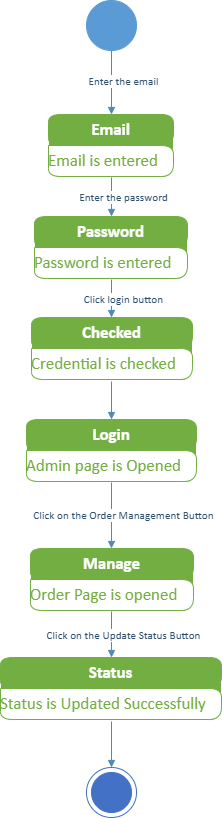

The diagram above was exported from draw.io. Its source (the exported page's mxGraphModel, read from the mxfile embedded in the PNG):
<mxGraphModel dx="1760" dy="-3464" grid="1" gridSize="10" guides="1" tooltips="1" connect="1" arrows="1" fold="1" page="1" pageScale="1" pageWidth="850" pageHeight="1100" math="0" shadow="0">
  <root>
    <mxCell id="0" />
    <mxCell id="1" parent="0" />
    <UserObject label="" tags="Background" id="28">
      <mxCell style="vsdxID=98;fillColor=#5b9bd5;gradientColor=none;shape=stencil(vVHLDsIgEPwajiQI6RfU+h8bu22JCGRB2/69kG1iazx58DazM/vIjjBtmiCi0CplCjecbZ8nYc5Ca+snJJsLEqYTph0C4Ujh4XvmEaqzont41gkL96naodXKrGF6YSfQtUi0OXXDVlqPfJNP6usotUhYbJIUMmQb/GGrAxpRljVycDBuc1hKM2LclX8/7H9nFfB+82Cd45T2+mcspcSRmu4F);strokeColor=#5b9bd5;points=[[0.5,1,0],[0.5,0,0],[0,0.5,0],[1,0.5,0]];labelBackgroundColor=none;rounded=0;html=1;whiteSpace=wrap;" parent="1" vertex="1">
        <mxGeometry x="507" y="4622" width="50" height="50" as="geometry" />
      </mxCell>
    </UserObject>
    <UserObject label="" tags="Background" id="29">
      <mxCell style="vsdxID=99;fillColor=#73ae42;gradientColor=none;shape=stencil(nZBLDsIwDAVP4y0yzoIDlHIBThARQyxCUqXhe3rSukhVFyy6s98by9KAaXpvOwbCvuR05ae44sHsgUii5yylTmBaMM05Zb7kdI9O985WknBM2OnNdqAJbT4d5cNTRpudxnp3S4/h30tb1Oo9saj7QdEgcYb+ylXwH3QluHhfh9GIupIQVOi8Xxqskdo37Rc=);strokeColor=#ffffff;points=[[0.5,0,0],[0,0.5,0],[1,0.5,0]];labelBackgroundColor=none;rounded=1;html=1;whiteSpace=wrap;" parent="1" vertex="1">
        <mxGeometry x="469" y="4736" width="125" height="63" as="geometry" />
      </mxCell>
    </UserObject>
    <mxCell id="30" value="&lt;div style=&quot;font-size: 1px&quot;&gt;&lt;font style=&quot;font-size:16.93px;font-family:Calibri;color:#ffffff;direction:ltr;letter-spacing:0px;line-height:120%;opacity:1&quot;&gt;&lt;b&gt;Email&lt;br/&gt;&lt;/b&gt;&lt;/font&gt;&lt;/div&gt;" style="verticalAlign=middle;align=center;overflow=width;vsdxID=100;fillColor=#73ae42;gradientColor=none;shape=stencil(tZHBDcIwDEWn8RUF58AApSzABBExxCIklRsoMD1pXSTECVXiZv//LCf+YJs+uI4ATV8kn2lgXwLYLSByCiRcagW2Bdscs9BJ8jV57TtXSTSTQl5n1iONxslhz0+aNVxtVNa5S76N++7qGrUeM2u03ykaOS1D3+b/4Z/fu/RjtZgurRlwjBrUp/+dTJU0Vdu+AA==);strokeColor=#73ae42;points=[[0.5,1,0],[0.5,0,0],[0,0.5,0],[1,0.5,0]];labelBackgroundColor=none;rounded=1;html=1;whiteSpace=wrap;" parent="29" vertex="1">
      <mxGeometry width="125" height="31" as="geometry" />
    </mxCell>
    <mxCell id="31" value="&lt;div style=&quot;font-size: 1px&quot;&gt;&lt;font style=&quot;font-size:16.93px;font-family:Calibri;color:#73ae42;direction:ltr;letter-spacing:0px;line-height:120%;opacity:1&quot;&gt;Email is entered&lt;br/&gt;&lt;/font&gt;&lt;/div&gt;" style="verticalAlign=middle;align=left;overflow=width;vsdxID=101;fillColor=#ffffff;gradientColor=none;shape=stencil(tZFLDsIwDERP4y0KzoIDlHIBThARQyxCUrnhe3rSukhVlwh29syzLHvANn1wHQGavkg+0519CWC3gMgpkHCpFdgWbHPMQifJ1+S171wl0YwKeZ1ZDzQaJ4c9v2jScLVRWecu+Tbse6hr1HpOrNF+p2jkNEM/5lfwb9B/g4uTajF+Wf/PMWpIc3+ZSpU0Udu+AQ==);strokeColor=#73ae42;points=[[0.5,1,0],[0.5,0,0],[0,0.5,0],[1,0.5,0]];labelBackgroundColor=none;rounded=1;html=1;whiteSpace=wrap;" parent="29" vertex="1">
      <mxGeometry y="31" width="125" height="31" as="geometry" />
    </mxCell>
    <UserObject label="" tags="Background" id="32">
      <mxCell style="vsdxID=103;fillColor=#73ae42;gradientColor=none;shape=stencil(nZBLDsIwDAVP4y0yzoIDlHIBThARQyxCUqXhe3rSukhVFyy6s98by9KAaXpvOwbCvuR05ae44sHsgUii5yylTmBaMM05Zb7kdI9O985WknBM2OnNdqAJbT4d5cNTRpudxnp3S4/h30tb1Oo9saj7QdEgcYb+ylXwH3QluHhfh9GIupIQVOi8Xxqskdo37Rc=);strokeColor=#ffffff;points=[[0.5,0,0],[0,0.5,0],[1,0.5,0]];labelBackgroundColor=none;rounded=1;html=1;whiteSpace=wrap;" parent="1" vertex="1">
        <mxGeometry x="455" y="4838" width="153" height="63" as="geometry" />
      </mxCell>
    </UserObject>
    <mxCell id="33" value="&lt;div style=&quot;font-size: 1px&quot;&gt;&lt;font style=&quot;font-size:16.93px;font-family:Calibri;color:#ffffff;direction:ltr;letter-spacing:0px;line-height:120%;opacity:1&quot;&gt;&lt;b&gt;Password&lt;br/&gt;&lt;/b&gt;&lt;/font&gt;&lt;/div&gt;" style="verticalAlign=middle;align=center;overflow=width;vsdxID=104;fillColor=#73ae42;gradientColor=none;shape=stencil(tZHBDcIwDEWn8RUF58AApSzABBExxCIklRsoMD1pXSTECVXiZv//LCf+YJs+uI4ATV8kn2lgXwLYLSByCiRcagW2Bdscs9BJ8jV57TtXSTSTQl5n1iONxslhz0+aNVxtVNa5S76N++7qGrUeM2u03ykaOS1D3+b/4Z/fu/RjtZgurRlwjBrUp/+dTJU0Vdu+AA==);strokeColor=#73ae42;points=[[0.5,1,0],[0.5,0,0],[0,0.5,0],[1,0.5,0]];labelBackgroundColor=none;rounded=1;html=1;whiteSpace=wrap;" parent="32" vertex="1">
      <mxGeometry width="153" height="31" as="geometry" />
    </mxCell>
    <mxCell id="34" value="&lt;div style=&quot;font-size: 1px&quot;&gt;&lt;font style=&quot;font-size:16.93px;font-family:Calibri;color:#73ae42;direction:ltr;letter-spacing:0px;line-height:120%;opacity:1&quot;&gt;Password is entered&lt;br/&gt;&lt;/font&gt;&lt;/div&gt;" style="verticalAlign=middle;align=left;overflow=width;vsdxID=105;fillColor=#ffffff;gradientColor=none;shape=stencil(tZFLDsIwDERP4y0KzoIDlHIBThARQyxCUrnhe3rSukhVlwh29syzLHvANn1wHQGavkg+0519CWC3gMgpkHCpFdgWbHPMQifJ1+S171wl0YwKeZ1ZDzQaJ4c9v2jScLVRWecu+Tbse6hr1HpOrNF+p2jkNEM/5lfwb9B/g4uTajF+Wf/PMWpIc3+ZSpU0Udu+AQ==);strokeColor=#73ae42;points=[[0.5,1,0],[0.5,0,0],[0,0.5,0],[1,0.5,0]];labelBackgroundColor=none;rounded=1;html=1;whiteSpace=wrap;" parent="32" vertex="1">
      <mxGeometry y="31" width="153" height="31" as="geometry" />
    </mxCell>
    <UserObject label="" tags="Background" id="35">
      <mxCell style="vsdxID=107;fillColor=#73ae42;gradientColor=none;shape=stencil(nZBLDsIwDAVP4y0yzoIDlHIBThARQyxCUqXhe3rSukhVFyy6s98by9KAaXpvOwbCvuR05ae44sHsgUii5yylTmBaMM05Zb7kdI9O985WknBM2OnNdqAJbT4d5cNTRpudxnp3S4/h30tb1Oo9saj7QdEgcYb+ylXwH3QluHhfh9GIupIQVOi8Xxqskdo37Rc=);strokeColor=#ffffff;points=[[0.5,0,0],[0,0.5,0],[1,0.5,0]];labelBackgroundColor=none;rounded=1;html=1;whiteSpace=wrap;" parent="1" vertex="1">
        <mxGeometry x="452" y="4939" width="161" height="63" as="geometry" />
      </mxCell>
    </UserObject>
    <mxCell id="36" value="&lt;div style=&quot;font-size: 1px&quot;&gt;&lt;font style=&quot;font-size:16.93px;font-family:Calibri;color:#ffffff;direction:ltr;letter-spacing:0px;line-height:120%;opacity:1&quot;&gt;&lt;b&gt;Checked&lt;br/&gt;&lt;/b&gt;&lt;/font&gt;&lt;/div&gt;" style="verticalAlign=middle;align=center;overflow=width;vsdxID=108;fillColor=#73ae42;gradientColor=none;shape=stencil(tZHBDcIwDEWn8RUF58AApSzABBExxCIklRsoMD1pXSTECVXiZv//LCf+YJs+uI4ATV8kn2lgXwLYLSByCiRcagW2Bdscs9BJ8jV57TtXSTSTQl5n1iONxslhz0+aNVxtVNa5S76N++7qGrUeM2u03ykaOS1D3+b/4Z/fu/RjtZgurRlwjBrUp/+dTJU0Vdu+AA==);strokeColor=#73ae42;points=[[0.5,1,0],[0.5,0,0],[0,0.5,0],[1,0.5,0]];labelBackgroundColor=none;rounded=1;html=1;whiteSpace=wrap;" parent="35" vertex="1">
      <mxGeometry width="161" height="31" as="geometry" />
    </mxCell>
    <mxCell id="37" value="&lt;div style=&quot;font-size: 1px&quot;&gt;&lt;font style=&quot;font-size:16.93px;font-family:Calibri;color:#73ae42;direction:ltr;letter-spacing:0px;line-height:120%;opacity:1&quot;&gt;Credential is checked&lt;br/&gt;&lt;/font&gt;&lt;/div&gt;" style="verticalAlign=middle;align=left;overflow=width;vsdxID=109;fillColor=#ffffff;gradientColor=none;shape=stencil(tZFLDsIwDERP4y0KzoIDlHIBThARQyxCUrnhe3rSukhVlwh29syzLHvANn1wHQGavkg+0519CWC3gMgpkHCpFdgWbHPMQifJ1+S171wl0YwKeZ1ZDzQaJ4c9v2jScLVRWecu+Tbse6hr1HpOrNF+p2jkNEM/5lfwb9B/g4uTajF+Wf/PMWpIc3+ZSpU0Udu+AQ==);strokeColor=#73ae42;points=[[0.5,1,0],[0.5,0,0],[0,0.5,0],[1,0.5,0]];labelBackgroundColor=none;rounded=1;html=1;whiteSpace=wrap;" parent="35" vertex="1">
      <mxGeometry y="31" width="161" height="31" as="geometry" />
    </mxCell>
    <UserObject label="" tags="Background" id="38">
      <mxCell style="vsdxID=111;fillColor=#73ae42;gradientColor=none;shape=stencil(nZBLDsIwDAVP4y0yzoIDlHIBThARQyxCUqXhe3rSukhVFyy6s98by9KAaXpvOwbCvuR05ae44sHsgUii5yylTmBaMM05Zb7kdI9O985WknBM2OnNdqAJbT4d5cNTRpudxnp3S4/h30tb1Oo9saj7QdEgcYb+ylXwH3QluHhfh9GIupIQVOi8Xxqskdo37Rc=);strokeColor=#ffffff;points=[[0.5,0,0],[0,0.5,0],[1,0.5,0]];labelBackgroundColor=none;rounded=1;html=1;whiteSpace=wrap;" parent="1" vertex="1">
        <mxGeometry x="447" y="5041" width="170" height="63" as="geometry" />
      </mxCell>
    </UserObject>
    <mxCell id="39" value="&lt;div style=&quot;font-size: 1px&quot;&gt;&lt;font style=&quot;font-size:16.93px;font-family:Calibri;color:#ffffff;direction:ltr;letter-spacing:0px;line-height:120%;opacity:1&quot;&gt;&lt;b&gt;Login&lt;br/&gt;&lt;/b&gt;&lt;/font&gt;&lt;/div&gt;" style="verticalAlign=middle;align=center;overflow=width;vsdxID=112;fillColor=#73ae42;gradientColor=none;shape=stencil(tZHBDcIwDEWn8RUF58AApSzABBExxCIklRsoMD1pXSTECVXiZv//LCf+YJs+uI4ATV8kn2lgXwLYLSByCiRcagW2Bdscs9BJ8jV57TtXSTSTQl5n1iONxslhz0+aNVxtVNa5S76N++7qGrUeM2u03ykaOS1D3+b/4Z/fu/RjtZgurRlwjBrUp/+dTJU0Vdu+AA==);strokeColor=#73ae42;points=[[0.5,1,0],[0.5,0,0],[0,0.5,0],[1,0.5,0]];labelBackgroundColor=none;rounded=1;html=1;whiteSpace=wrap;" parent="38" vertex="1">
      <mxGeometry width="170" height="31" as="geometry" />
    </mxCell>
    <mxCell id="40" value="&lt;div style=&quot;font-size: 1px&quot;&gt;&lt;font style=&quot;font-size:16.93px;font-family:Calibri;color:#73ae42;direction:ltr;letter-spacing:0px;line-height:120%;opacity:1&quot;&gt;Admin page is Opened&lt;br/&gt;&lt;/font&gt;&lt;/div&gt;" style="verticalAlign=middle;align=left;overflow=width;vsdxID=113;fillColor=#ffffff;gradientColor=none;shape=stencil(tZFLDsIwDERP4y0KzoIDlHIBThARQyxCUrnhe3rSukhVlwh29syzLHvANn1wHQGavkg+0519CWC3gMgpkHCpFdgWbHPMQifJ1+S171wl0YwKeZ1ZDzQaJ4c9v2jScLVRWecu+Tbse6hr1HpOrNF+p2jkNEM/5lfwb9B/g4uTajF+Wf/PMWpIc3+ZSpU0Udu+AQ==);strokeColor=#73ae42;points=[[0.5,1,0],[0.5,0,0],[0,0.5,0],[1,0.5,0]];labelBackgroundColor=none;rounded=1;html=1;whiteSpace=wrap;" parent="38" vertex="1">
      <mxGeometry y="31" width="170" height="31" as="geometry" />
    </mxCell>
    <UserObject label="" tags="Background" id="41">
      <mxCell style="vsdxID=116;fillColor=#73ae42;gradientColor=none;shape=stencil(nZBLDsIwDAVP4y0yzoIDlHIBThARQyxCUqXhe3rSukhVFyy6s98by9KAaXpvOwbCvuR05ae44sHsgUii5yylTmBaMM05Zb7kdI9O985WknBM2OnNdqAJbT4d5cNTRpudxnp3S4/h30tb1Oo9saj7QdEgcYb+ylXwH3QluHhfh9GIupIQVOi8Xxqskdo37Rc=);strokeColor=#ffffff;points=[[0.5,0,0],[0,0.5,0],[1,0.5,0]];labelBackgroundColor=none;rounded=1;html=1;whiteSpace=wrap;" parent="1" vertex="1">
        <mxGeometry x="451" y="5170" width="163" height="63" as="geometry" />
      </mxCell>
    </UserObject>
    <mxCell id="42" value="&lt;div style=&quot;font-size: 1px&quot;&gt;&lt;font style=&quot;font-size:16.93px;font-family:Calibri;color:#ffffff;direction:ltr;letter-spacing:0px;line-height:120%;opacity:1&quot;&gt;&lt;b&gt;Manage&lt;br/&gt;&lt;/b&gt;&lt;/font&gt;&lt;/div&gt;" style="verticalAlign=middle;align=center;overflow=width;vsdxID=117;fillColor=#73ae42;gradientColor=none;shape=stencil(tZHBDcIwDEWn8RUF58AApSzABBExxCIklRsoMD1pXSTECVXiZv//LCf+YJs+uI4ATV8kn2lgXwLYLSByCiRcagW2Bdscs9BJ8jV57TtXSTSTQl5n1iONxslhz0+aNVxtVNa5S76N++7qGrUeM2u03ykaOS1D3+b/4Z/fu/RjtZgurRlwjBrUp/+dTJU0Vdu+AA==);strokeColor=#73ae42;points=[[0.5,1,0],[0.5,0,0],[0,0.5,0],[1,0.5,0]];labelBackgroundColor=none;rounded=1;html=1;whiteSpace=wrap;" parent="41" vertex="1">
      <mxGeometry width="163" height="31" as="geometry" />
    </mxCell>
    <mxCell id="43" value="&lt;div style=&quot;font-size: 1px&quot;&gt;&lt;font style=&quot;font-size:16.93px;font-family:Calibri;color:#73ae42;direction:ltr;letter-spacing:0px;line-height:120%;opacity:1&quot;&gt;Order Page is opened&lt;br/&gt;&lt;/font&gt;&lt;/div&gt;" style="verticalAlign=middle;align=left;overflow=width;vsdxID=118;fillColor=#ffffff;gradientColor=none;shape=stencil(tZFLDsIwDERP4y0KzoIDlHIBThARQyxCUrnhe3rSukhVlwh29syzLHvANn1wHQGavkg+0519CWC3gMgpkHCpFdgWbHPMQifJ1+S171wl0YwKeZ1ZDzQaJ4c9v2jScLVRWecu+Tbse6hr1HpOrNF+p2jkNEM/5lfwb9B/g4uTajF+Wf/PMWpIc3+ZSpU0Udu+AQ==);strokeColor=#73ae42;points=[[0.5,1,0],[0.5,0,0],[0,0.5,0],[1,0.5,0]];labelBackgroundColor=none;rounded=1;html=1;whiteSpace=wrap;" parent="41" vertex="1">
      <mxGeometry y="31" width="163" height="31" as="geometry" />
    </mxCell>
    <UserObject label="" tags="Background" id="44">
      <mxCell style="vsdxID=120;fillColor=#73ae42;gradientColor=none;shape=stencil(nZBLDsIwDAVP4y0yzoIDlHIBThARQyxCUqXhe3rSukhVFyy6s98by9KAaXpvOwbCvuR05ae44sHsgUii5yylTmBaMM05Zb7kdI9O985WknBM2OnNdqAJbT4d5cNTRpudxnp3S4/h30tb1Oo9saj7QdEgcYb+ylXwH3QluHhfh9GIupIQVOi8Xxqskdo37Rc=);strokeColor=#ffffff;points=[[0.5,0,0],[0,0.5,0],[1,0.5,0]];labelBackgroundColor=none;rounded=1;html=1;whiteSpace=wrap;" parent="1" vertex="1">
        <mxGeometry x="421" y="5279" width="221" height="63" as="geometry" />
      </mxCell>
    </UserObject>
    <mxCell id="45" value="&lt;div style=&quot;font-size: 1px&quot;&gt;&lt;font style=&quot;font-size:16.93px;font-family:Calibri;color:#ffffff;direction:ltr;letter-spacing:0px;line-height:120%;opacity:1&quot;&gt;&lt;b&gt;Status&lt;br/&gt;&lt;/b&gt;&lt;/font&gt;&lt;/div&gt;" style="verticalAlign=middle;align=center;overflow=width;vsdxID=121;fillColor=#73ae42;gradientColor=none;shape=stencil(tZHBDcIwDEWn8RUF58AApSzABBExxCIklRsoMD1pXSTECVXiZv//LCf+YJs+uI4ATV8kn2lgXwLYLSByCiRcagW2Bdscs9BJ8jV57TtXSTSTQl5n1iONxslhz0+aNVxtVNa5S76N++7qGrUeM2u03ykaOS1D3+b/4Z/fu/RjtZgurRlwjBrUp/+dTJU0Vdu+AA==);strokeColor=#73ae42;points=[[0.5,1,0],[0.5,0,0],[0,0.5,0],[1,0.5,0]];labelBackgroundColor=none;rounded=1;html=1;whiteSpace=wrap;" parent="44" vertex="1">
      <mxGeometry width="221" height="31" as="geometry" />
    </mxCell>
    <mxCell id="46" value="&lt;div style=&quot;font-size: 1px&quot;&gt;&lt;font style=&quot;font-size:16.93px;font-family:Calibri;color:#73ae42;direction:ltr;letter-spacing:0px;line-height:120%;opacity:1&quot;&gt;Status is Updated Successfully&lt;br/&gt;&lt;/font&gt;&lt;/div&gt;" style="verticalAlign=middle;align=left;overflow=width;vsdxID=122;fillColor=#ffffff;gradientColor=none;shape=stencil(tZFLDsIwDERP4y0KzoIDlHIBThARQyxCUrnhe3rSukhVlwh29syzLHvANn1wHQGavkg+0519CWC3gMgpkHCpFdgWbHPMQifJ1+S171wl0YwKeZ1ZDzQaJ4c9v2jScLVRWecu+Tbse6hr1HpOrNF+p2jkNEM/5lfwb9B/g4uTajF+Wf/PMWpIc3+ZSpU0Udu+AQ==);strokeColor=#73ae42;points=[[0.5,1,0],[0.5,0,0],[0,0.5,0],[1,0.5,0]];labelBackgroundColor=none;rounded=1;html=1;whiteSpace=wrap;" parent="44" vertex="1">
      <mxGeometry y="31" width="221" height="31" as="geometry" />
    </mxCell>
    <UserObject label="" tags="Background" id="47">
      <mxCell style="vsdxID=123;fillColor=#4271c6;gradientColor=none;shape=stencil(xVPbCsMgDP0aHwWn9GHPXfcfstpW5mqJbm3/vkpkF+kGG4y+JTkn8SQHiShdJwdFOHMe7FmNuvYdEQfCue47BdqHiIiKiLKxoFqw177GfJCRGaOLvcUJE/btWGzhbMa0wPSIVAmnAEGi8kSF+TVP8H51EpuonLSjYL302vYIJsxIaBUNr9DGyDYJQsiNSg1P5d91rW/4F10heNy50cagTXf8nQlfeFBkuxbZrpuZ8FnYRh5k9w9B/i9CCf+UqBY=);strokeColor=#4271c6;points=[[0.5,1,0],[0.5,0,0],[0,0.5,0],[1,0.5,0]];labelBackgroundColor=none;rounded=0;html=1;whiteSpace=wrap;" parent="1" vertex="1">
        <mxGeometry x="507" y="5389" width="50" height="50" as="geometry" />
      </mxCell>
    </UserObject>
    <UserObject label="" tags="Connector" id="48">
      <mxCell style="vsdxID=124;edgeStyle=none;startArrow=none;endArrow=block;startSize=5;endSize=5;strokeColor=#5088bb;spacingTop=0;spacingBottom=0;spacingLeft=0;spacingRight=0;verticalAlign=middle;html=1;labelBackgroundColor=#ffffff;rounded=0;exitX=0.502262443438914;exitY=1.0158730158730158;exitDx=0;exitDy=0;exitPerimeter=0;entryX=0.5;entryY=0;entryDx=0;entryDy=0;entryPerimeter=0;" parent="1" source="44" target="47" edge="1">
        <mxGeometry relative="1" as="geometry">
          <mxPoint x="12" as="offset" />
          <Array as="points" />
        </mxGeometry>
      </mxCell>
    </UserObject>
    <UserObject label="&lt;div style=&quot;font-size: 1px&quot;&gt;&lt;font style=&quot;font-size:11.29px;font-family:Calibri;color:#2e4f6c;direction:ltr;letter-spacing:0px;line-height:120%;opacity:1&quot;&gt;Click on the  Update Status Button&lt;br/&gt;&lt;/font&gt;&lt;/div&gt;" tags="Connector" id="49">
      <mxCell style="vsdxID=119;edgeStyle=none;startArrow=none;endArrow=block;startSize=5;endSize=5;strokeColor=#5088bb;spacingTop=0;spacingBottom=0;spacingLeft=0;spacingRight=0;verticalAlign=middle;html=1;labelBackgroundColor=#ffffff;rounded=0;align=center;exitX=0.49693251533742333;exitY=1;exitDx=0;exitDy=0;exitPerimeter=0;entryX=0.502262443438914;entryY=0;entryDx=0;entryDy=0;entryPerimeter=0;" parent="1" source="41" target="44" edge="1">
        <mxGeometry relative="1" as="geometry">
          <mxPoint x="12" as="offset" />
          <Array as="points" />
        </mxGeometry>
      </mxCell>
    </UserObject>
    <UserObject label="&lt;div style=&quot;font-size: 1px&quot;&gt;&lt;font style=&quot;font-size:11.29px;font-family:Calibri;color:#2e4f6c;direction:ltr;letter-spacing:0px;line-height:120%;opacity:1&quot;&gt;Click on the Order Management Button&lt;br/&gt;&lt;/font&gt;&lt;/div&gt;" tags="Connector" id="50">
      <mxCell style="vsdxID=115;edgeStyle=none;startArrow=none;endArrow=block;startSize=5;endSize=5;strokeColor=#5088bb;spacingTop=0;spacingBottom=0;spacingLeft=0;spacingRight=0;verticalAlign=middle;html=1;labelBackgroundColor=#ffffff;rounded=0;align=center;exitX=0.5;exitY=1;exitDx=0;exitDy=0;exitPerimeter=0;entryX=0.49693251533742333;entryY=0;entryDx=0;entryDy=0;entryPerimeter=0;" parent="1" source="38" target="41" edge="1">
        <mxGeometry relative="1" as="geometry">
          <mxPoint x="12" y="-1" as="offset" />
          <Array as="points" />
        </mxGeometry>
      </mxCell>
    </UserObject>
    <UserObject label="" tags="Connector" id="51">
      <mxCell style="vsdxID=114;edgeStyle=none;startArrow=none;endArrow=block;startSize=5;endSize=5;strokeColor=#5088bb;spacingTop=0;spacingBottom=0;spacingLeft=0;spacingRight=0;verticalAlign=middle;html=1;labelBackgroundColor=#ffffff;rounded=0;exitX=0.4968944099378882;exitY=1.0158730158730158;exitDx=0;exitDy=0;exitPerimeter=0;entryX=0.5;entryY=0;entryDx=0;entryDy=0;entryPerimeter=0;" parent="1" source="35" target="38" edge="1">
        <mxGeometry relative="1" as="geometry">
          <mxPoint x="12" as="offset" />
          <Array as="points" />
        </mxGeometry>
      </mxCell>
    </UserObject>
    <UserObject label="&lt;div style=&quot;font-size: 1px&quot;&gt;&lt;font style=&quot;font-size:11.29px;font-family:Calibri;color:#2e4f6c;direction:ltr;letter-spacing:0px;line-height:120%;opacity:1&quot;&gt;Click login button&lt;br/&gt;&lt;/font&gt;&lt;/div&gt;" tags="Connector" id="52">
      <mxCell style="vsdxID=110;edgeStyle=none;startArrow=none;endArrow=block;startSize=5;endSize=5;strokeColor=#5088bb;spacingTop=0;spacingBottom=0;spacingLeft=0;spacingRight=0;verticalAlign=middle;html=1;labelBackgroundColor=#ffffff;rounded=0;align=center;exitX=0.5032679738562091;exitY=1;exitDx=0;exitDy=0;exitPerimeter=0;entryX=0.4968944099378882;entryY=0;entryDx=0;entryDy=0;entryPerimeter=0;" parent="1" source="32" target="35" edge="1">
        <mxGeometry relative="1" as="geometry">
          <mxPoint x="12" as="offset" />
          <Array as="points" />
        </mxGeometry>
      </mxCell>
    </UserObject>
    <UserObject label="&lt;div style=&quot;font-size: 1px&quot;&gt;&lt;font style=&quot;font-size:11.29px;font-family:Calibri;color:#2e4f6c;direction:ltr;letter-spacing:0px;line-height:120%;opacity:1&quot;&gt;Enter the password&lt;br/&gt;&lt;/font&gt;&lt;/div&gt;" tags="Connector" id="53">
      <mxCell style="vsdxID=106;edgeStyle=none;startArrow=none;endArrow=block;startSize=5;endSize=5;strokeColor=#5088bb;spacingTop=0;spacingBottom=0;spacingLeft=0;spacingRight=0;verticalAlign=middle;html=1;labelBackgroundColor=#ffffff;rounded=0;align=center;exitX=0.504;exitY=1;exitDx=0;exitDy=0;exitPerimeter=0;entryX=0.5032679738562091;entryY=0;entryDx=0;entryDy=0;entryPerimeter=0;" parent="1" source="29" target="32" edge="1">
        <mxGeometry relative="1" as="geometry">
          <mxPoint x="12" as="offset" />
          <Array as="points" />
        </mxGeometry>
      </mxCell>
    </UserObject>
    <UserObject label="&lt;div style=&quot;font-size: 1px&quot;&gt;&lt;font style=&quot;font-size:11.29px;font-family:Calibri;color:#2e4f6c;direction:ltr;letter-spacing:0px;line-height:120%;opacity:1&quot;&gt;Enter the email&lt;br/&gt;&lt;/font&gt;&lt;/div&gt;" tags="Connector" id="54">
      <mxCell style="vsdxID=102;edgeStyle=none;startArrow=none;endArrow=block;startSize=5;endSize=5;strokeColor=#5088bb;spacingTop=0;spacingBottom=0;spacingLeft=0;spacingRight=0;verticalAlign=middle;html=1;labelBackgroundColor=#ffffff;rounded=0;align=center;exitX=0.5;exitY=1;exitDx=0;exitDy=0;exitPerimeter=0;entryX=0.504;entryY=0;entryDx=0;entryDy=0;entryPerimeter=0;" parent="1" source="28" target="29" edge="1">
        <mxGeometry relative="1" as="geometry">
          <mxPoint x="12" y="-1" as="offset" />
          <Array as="points" />
        </mxGeometry>
      </mxCell>
    </UserObject>
  </root>
</mxGraphModel>